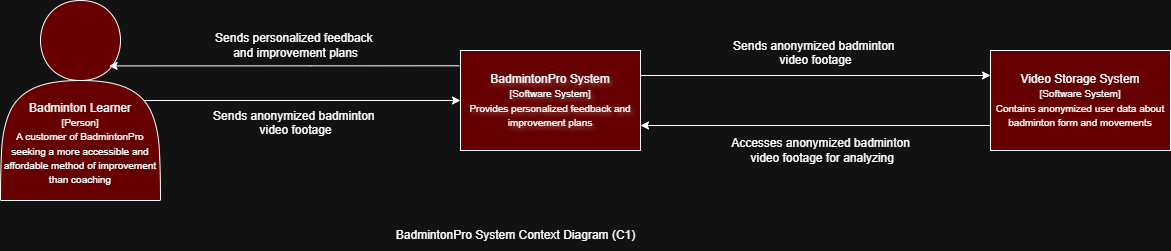

The diagram above was exported from draw.io. Its source (the exported page's mxGraphModel, read from the mxfile embedded in the PNG):
<mxGraphModel dx="1429" dy="773" grid="1" gridSize="10" guides="1" tooltips="1" connect="1" arrows="1" fold="1" page="1" pageScale="1" pageWidth="850" pageHeight="1100" math="0" shadow="0">
  <root>
    <mxCell id="0" />
    <mxCell id="1" parent="0" />
    <mxCell id="oDvUSpsp1KVkRuXvcIBJ-15" style="edgeStyle=orthogonalEdgeStyle;rounded=0;orthogonalLoop=1;jettySize=auto;html=1;exitX=1;exitY=0.25;exitDx=0;exitDy=0;entryX=0;entryY=0.25;entryDx=0;entryDy=0;" parent="1" source="oDvUSpsp1KVkRuXvcIBJ-1" target="oDvUSpsp1KVkRuXvcIBJ-4" edge="1">
      <mxGeometry relative="1" as="geometry" />
    </mxCell>
    <mxCell id="oDvUSpsp1KVkRuXvcIBJ-1" value="BadmintonPro System&lt;div&gt;&lt;font size=&quot;1&quot;&gt;[Software System]&lt;/font&gt;&lt;/div&gt;&lt;div&gt;&lt;font size=&quot;1&quot;&gt;Provides personalized feedback and improvement plans&lt;/font&gt;&lt;/div&gt;" style="rounded=0;whiteSpace=wrap;html=1;textShadow=1;labelBackgroundColor=none;fontColor=light-dark(#000000,#FFFFFF);fillColor=light-dark(#FFFFFF,#660000);" parent="1" vertex="1">
      <mxGeometry x="490" y="160" width="180" height="100" as="geometry" />
    </mxCell>
    <mxCell id="oDvUSpsp1KVkRuXvcIBJ-6" style="edgeStyle=orthogonalEdgeStyle;rounded=0;orthogonalLoop=1;jettySize=auto;html=1;exitX=0.9;exitY=0.5;exitDx=0;exitDy=0;exitPerimeter=0;entryX=0;entryY=0.5;entryDx=0;entryDy=0;" parent="1" source="oDvUSpsp1KVkRuXvcIBJ-3" target="oDvUSpsp1KVkRuXvcIBJ-1" edge="1">
      <mxGeometry relative="1" as="geometry" />
    </mxCell>
    <mxCell id="oDvUSpsp1KVkRuXvcIBJ-3" value="&lt;div&gt;&lt;br&gt;&lt;/div&gt;&lt;div&gt;&lt;br&gt;&lt;/div&gt;&lt;div&gt;&lt;br&gt;&lt;/div&gt;&lt;div&gt;&lt;br&gt;&lt;/div&gt;&lt;div&gt;&lt;br&gt;&lt;/div&gt;&lt;div&gt;&lt;br&gt;&lt;/div&gt;Badminton Learner&lt;div&gt;&lt;font size=&quot;1&quot;&gt;[Person]&lt;/font&gt;&lt;/div&gt;&lt;div&gt;&lt;font size=&quot;1&quot;&gt;A customer of BadmintonPro seeking a more accessible and affordable method of improvement than coaching&lt;/font&gt;&lt;/div&gt;" style="shape=actor;whiteSpace=wrap;html=1;fillColor=light-dark(#FFFFFF,#660000);" parent="1" vertex="1">
      <mxGeometry x="30" y="110" width="160" height="200" as="geometry" />
    </mxCell>
    <mxCell id="oDvUSpsp1KVkRuXvcIBJ-16" style="edgeStyle=orthogonalEdgeStyle;rounded=0;orthogonalLoop=1;jettySize=auto;html=1;exitX=0;exitY=0.75;exitDx=0;exitDy=0;entryX=1;entryY=0.75;entryDx=0;entryDy=0;" parent="1" source="oDvUSpsp1KVkRuXvcIBJ-4" target="oDvUSpsp1KVkRuXvcIBJ-1" edge="1">
      <mxGeometry relative="1" as="geometry" />
    </mxCell>
    <mxCell id="oDvUSpsp1KVkRuXvcIBJ-4" value="Video Storage System&lt;div&gt;&lt;font size=&quot;1&quot;&gt;[Software System]&lt;/font&gt;&lt;/div&gt;&lt;div&gt;&lt;font size=&quot;1&quot;&gt;Contains anonymized user data about badminton form and movements&lt;/font&gt;&lt;/div&gt;" style="rounded=0;whiteSpace=wrap;html=1;fillColor=light-dark(#FFFFFF,#660000);" parent="1" vertex="1">
      <mxGeometry x="1020" y="160" width="180" height="100" as="geometry" />
    </mxCell>
    <mxCell id="oDvUSpsp1KVkRuXvcIBJ-5" style="edgeStyle=orthogonalEdgeStyle;rounded=0;orthogonalLoop=1;jettySize=auto;html=1;exitX=0.9;exitY=0.5;exitDx=0;exitDy=0;exitPerimeter=0;" parent="1" source="oDvUSpsp1KVkRuXvcIBJ-3" edge="1">
      <mxGeometry relative="1" as="geometry">
        <mxPoint x="174" y="210" as="targetPoint" />
      </mxGeometry>
    </mxCell>
    <mxCell id="oDvUSpsp1KVkRuXvcIBJ-7" style="edgeStyle=orthogonalEdgeStyle;rounded=0;orthogonalLoop=1;jettySize=auto;html=1;entryX=0.679;entryY=0.327;entryDx=0;entryDy=0;entryPerimeter=0;exitX=-0.007;exitY=0.153;exitDx=0;exitDy=0;exitPerimeter=0;" parent="1" source="oDvUSpsp1KVkRuXvcIBJ-1" target="oDvUSpsp1KVkRuXvcIBJ-3" edge="1">
      <mxGeometry relative="1" as="geometry">
        <mxPoint x="575" y="160" as="sourcePoint" />
        <mxPoint x="190" y="160" as="targetPoint" />
      </mxGeometry>
    </mxCell>
    <mxCell id="oDvUSpsp1KVkRuXvcIBJ-8" value="Sends anonymized badminton&amp;nbsp;&lt;div&gt;video footage&lt;div&gt;&lt;br&gt;&lt;/div&gt;&lt;/div&gt;" style="text;html=1;align=center;verticalAlign=middle;resizable=0;points=[];autosize=1;strokeColor=none;fillColor=none;" parent="1" vertex="1">
      <mxGeometry x="230" y="210" width="190" height="60" as="geometry" />
    </mxCell>
    <mxCell id="oDvUSpsp1KVkRuXvcIBJ-9" value="Sends&amp;nbsp;personalized feedback&amp;nbsp;&lt;div&gt;and improvement plans&lt;/div&gt;" style="text;html=1;align=center;verticalAlign=middle;resizable=0;points=[];autosize=1;strokeColor=none;fillColor=none;" parent="1" vertex="1">
      <mxGeometry x="235" y="135" width="180" height="40" as="geometry" />
    </mxCell>
    <mxCell id="oDvUSpsp1KVkRuXvcIBJ-10" value="BadmintonPro System Context Diagram (C1)" style="text;html=1;align=center;verticalAlign=middle;resizable=0;points=[];autosize=1;strokeColor=none;fillColor=none;" parent="1" vertex="1">
      <mxGeometry x="415" y="330" width="260" height="30" as="geometry" />
    </mxCell>
    <mxCell id="oDvUSpsp1KVkRuXvcIBJ-13" value="Sends anonymized badminton&amp;nbsp;&lt;div&gt;video footage&lt;div&gt;&lt;br&gt;&lt;/div&gt;&lt;/div&gt;" style="text;html=1;align=center;verticalAlign=middle;resizable=0;points=[];autosize=1;strokeColor=none;fillColor=none;" parent="1" vertex="1">
      <mxGeometry x="750" y="140" width="190" height="60" as="geometry" />
    </mxCell>
    <mxCell id="oDvUSpsp1KVkRuXvcIBJ-17" value="Accesses anonymized badminton&lt;div&gt;&amp;nbsp;video footage for analyzing&lt;/div&gt;" style="text;html=1;align=center;verticalAlign=middle;resizable=0;points=[];autosize=1;strokeColor=none;fillColor=none;" parent="1" vertex="1">
      <mxGeometry x="750" y="240" width="200" height="40" as="geometry" />
    </mxCell>
  </root>
</mxGraphModel>